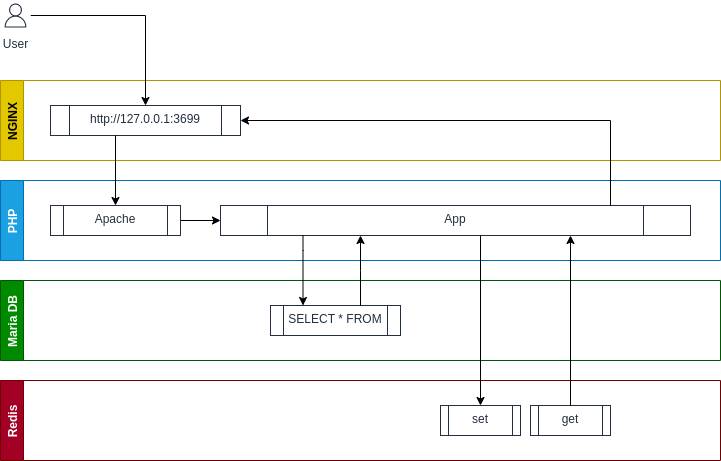

The diagram above was exported from draw.io. Its source (the exported page's mxGraphModel, read from the mxfile embedded in the PNG):
<mxGraphModel dx="954" dy="2253" grid="1" gridSize="10" guides="1" tooltips="1" connect="1" arrows="1" fold="1" page="1" pageScale="1" pageWidth="827" pageHeight="1169" math="0" shadow="0">
  <root>
    <mxCell id="0" />
    <mxCell id="1" parent="0" />
    <mxCell id="qL-ihTg9FxodxHPTv3mO-2" value="NGINX" style="swimlane;horizontal=0;fillColor=#e3c800;fontColor=#000000;strokeColor=#B09500;" vertex="1" parent="1">
      <mxGeometry x="40" y="40" width="720" height="80" as="geometry" />
    </mxCell>
    <mxCell id="qL-ihTg9FxodxHPTv3mO-10" value="http://127.0.0.1:3699" style="shape=process;whiteSpace=wrap;html=1;backgroundOutline=1;dashed=0;fontColor=#232F3E;fontStyle=0;verticalAlign=top;strokeColor=#232F3E;sketch=0;" vertex="1" parent="qL-ihTg9FxodxHPTv3mO-2">
      <mxGeometry x="50" y="25" width="190" height="30" as="geometry" />
    </mxCell>
    <mxCell id="qL-ihTg9FxodxHPTv3mO-3" value="PHP" style="swimlane;horizontal=0;fillColor=#1ba1e2;strokeColor=#006EAF;fontColor=#ffffff;" vertex="1" parent="1">
      <mxGeometry x="40" y="140" width="720" height="80" as="geometry" />
    </mxCell>
    <mxCell id="qL-ihTg9FxodxHPTv3mO-15" value="" style="edgeStyle=orthogonalEdgeStyle;rounded=0;orthogonalLoop=1;jettySize=auto;html=1;" edge="1" parent="qL-ihTg9FxodxHPTv3mO-3" source="qL-ihTg9FxodxHPTv3mO-12" target="qL-ihTg9FxodxHPTv3mO-14">
      <mxGeometry relative="1" as="geometry" />
    </mxCell>
    <mxCell id="qL-ihTg9FxodxHPTv3mO-12" value="Apache" style="shape=process;whiteSpace=wrap;html=1;backgroundOutline=1;dashed=0;fontColor=#232F3E;fontStyle=0;verticalAlign=top;strokeColor=#232F3E;sketch=0;" vertex="1" parent="qL-ihTg9FxodxHPTv3mO-3">
      <mxGeometry x="50" y="25" width="130" height="30" as="geometry" />
    </mxCell>
    <mxCell id="qL-ihTg9FxodxHPTv3mO-14" value="App" style="shape=process;whiteSpace=wrap;html=1;backgroundOutline=1;dashed=0;fontColor=#232F3E;fontStyle=0;verticalAlign=top;strokeColor=#232F3E;sketch=0;" vertex="1" parent="qL-ihTg9FxodxHPTv3mO-3">
      <mxGeometry x="220" y="25" width="470" height="30" as="geometry" />
    </mxCell>
    <mxCell id="qL-ihTg9FxodxHPTv3mO-4" value="Maria DB" style="swimlane;horizontal=0;fillColor=#008a00;strokeColor=#005700;fontColor=#ffffff;" vertex="1" parent="1">
      <mxGeometry x="40" y="240" width="720" height="80" as="geometry" />
    </mxCell>
    <mxCell id="qL-ihTg9FxodxHPTv3mO-16" value="SELECT * FROM" style="shape=process;whiteSpace=wrap;html=1;backgroundOutline=1;dashed=0;fontColor=#232F3E;fontStyle=0;verticalAlign=top;strokeColor=#232F3E;sketch=0;" vertex="1" parent="qL-ihTg9FxodxHPTv3mO-4">
      <mxGeometry x="270" y="25" width="130" height="30" as="geometry" />
    </mxCell>
    <mxCell id="qL-ihTg9FxodxHPTv3mO-5" value="Redis" style="swimlane;horizontal=0;startSize=23;fillColor=#a20025;strokeColor=#6F0000;fontColor=#ffffff;" vertex="1" parent="1">
      <mxGeometry x="40" y="340" width="720" height="80" as="geometry" />
    </mxCell>
    <mxCell id="qL-ihTg9FxodxHPTv3mO-24" value="set" style="shape=process;whiteSpace=wrap;html=1;backgroundOutline=1;dashed=0;fontColor=#232F3E;fontStyle=0;verticalAlign=top;strokeColor=#232F3E;sketch=0;" vertex="1" parent="qL-ihTg9FxodxHPTv3mO-5">
      <mxGeometry x="440" y="25" width="80" height="30" as="geometry" />
    </mxCell>
    <mxCell id="qL-ihTg9FxodxHPTv3mO-32" value="get" style="shape=process;whiteSpace=wrap;html=1;backgroundOutline=1;dashed=0;fontColor=#232F3E;fontStyle=0;verticalAlign=top;strokeColor=#232F3E;sketch=0;" vertex="1" parent="qL-ihTg9FxodxHPTv3mO-5">
      <mxGeometry x="530" y="25" width="80" height="30" as="geometry" />
    </mxCell>
    <mxCell id="qL-ihTg9FxodxHPTv3mO-11" value="" style="edgeStyle=orthogonalEdgeStyle;rounded=0;orthogonalLoop=1;jettySize=auto;html=1;" edge="1" parent="1" source="qL-ihTg9FxodxHPTv3mO-6" target="qL-ihTg9FxodxHPTv3mO-10">
      <mxGeometry relative="1" as="geometry">
        <Array as="points">
          <mxPoint x="185" y="-25" />
        </Array>
      </mxGeometry>
    </mxCell>
    <mxCell id="qL-ihTg9FxodxHPTv3mO-6" value="User" style="sketch=0;outlineConnect=0;fontColor=#232F3E;gradientColor=none;strokeColor=#232F3E;fillColor=#ffffff;dashed=0;verticalLabelPosition=bottom;verticalAlign=top;align=center;html=1;fontSize=12;fontStyle=0;aspect=fixed;shape=mxgraph.aws4.resourceIcon;resIcon=mxgraph.aws4.user;" vertex="1" parent="1">
      <mxGeometry x="40" y="-40" width="30" height="30" as="geometry" />
    </mxCell>
    <mxCell id="qL-ihTg9FxodxHPTv3mO-13" value="" style="edgeStyle=orthogonalEdgeStyle;rounded=0;orthogonalLoop=1;jettySize=auto;html=1;" edge="1" parent="1" source="qL-ihTg9FxodxHPTv3mO-10" target="qL-ihTg9FxodxHPTv3mO-12">
      <mxGeometry relative="1" as="geometry">
        <Array as="points">
          <mxPoint x="155" y="120" />
          <mxPoint x="155" y="120" />
        </Array>
      </mxGeometry>
    </mxCell>
    <mxCell id="qL-ihTg9FxodxHPTv3mO-36" value="" style="edgeStyle=orthogonalEdgeStyle;rounded=0;orthogonalLoop=1;jettySize=auto;html=1;entryX=0.25;entryY=0;entryDx=0;entryDy=0;" edge="1" parent="1" source="qL-ihTg9FxodxHPTv3mO-14" target="qL-ihTg9FxodxHPTv3mO-16">
      <mxGeometry relative="1" as="geometry">
        <mxPoint x="495" y="290" as="targetPoint" />
        <Array as="points">
          <mxPoint x="343" y="210" />
        </Array>
      </mxGeometry>
    </mxCell>
    <mxCell id="qL-ihTg9FxodxHPTv3mO-37" value="" style="edgeStyle=orthogonalEdgeStyle;rounded=0;orthogonalLoop=1;jettySize=auto;html=1;" edge="1" parent="1" source="qL-ihTg9FxodxHPTv3mO-16" target="qL-ihTg9FxodxHPTv3mO-14">
      <mxGeometry relative="1" as="geometry">
        <Array as="points">
          <mxPoint x="400" y="230" />
          <mxPoint x="400" y="230" />
        </Array>
      </mxGeometry>
    </mxCell>
    <mxCell id="qL-ihTg9FxodxHPTv3mO-39" value="" style="edgeStyle=orthogonalEdgeStyle;rounded=0;orthogonalLoop=1;jettySize=auto;html=1;entryX=0.5;entryY=0;entryDx=0;entryDy=0;" edge="1" parent="1" source="qL-ihTg9FxodxHPTv3mO-14" target="qL-ihTg9FxodxHPTv3mO-24">
      <mxGeometry relative="1" as="geometry">
        <mxPoint x="495" y="260" as="targetPoint" />
        <Array as="points">
          <mxPoint x="520" y="240" />
          <mxPoint x="520" y="240" />
        </Array>
      </mxGeometry>
    </mxCell>
    <mxCell id="qL-ihTg9FxodxHPTv3mO-43" value="" style="edgeStyle=orthogonalEdgeStyle;rounded=0;orthogonalLoop=1;jettySize=auto;html=1;" edge="1" parent="1" source="qL-ihTg9FxodxHPTv3mO-32">
      <mxGeometry relative="1" as="geometry">
        <mxPoint x="610" y="195" as="targetPoint" />
        <Array as="points">
          <mxPoint x="610" y="195" />
        </Array>
      </mxGeometry>
    </mxCell>
    <mxCell id="qL-ihTg9FxodxHPTv3mO-45" value="" style="edgeStyle=orthogonalEdgeStyle;rounded=0;orthogonalLoop=1;jettySize=auto;html=1;entryX=1;entryY=0.5;entryDx=0;entryDy=0;" edge="1" parent="1" source="qL-ihTg9FxodxHPTv3mO-14" target="qL-ihTg9FxodxHPTv3mO-10">
      <mxGeometry relative="1" as="geometry">
        <mxPoint x="495" y="100" as="targetPoint" />
        <Array as="points">
          <mxPoint x="650" y="80" />
        </Array>
      </mxGeometry>
    </mxCell>
  </root>
</mxGraphModel>